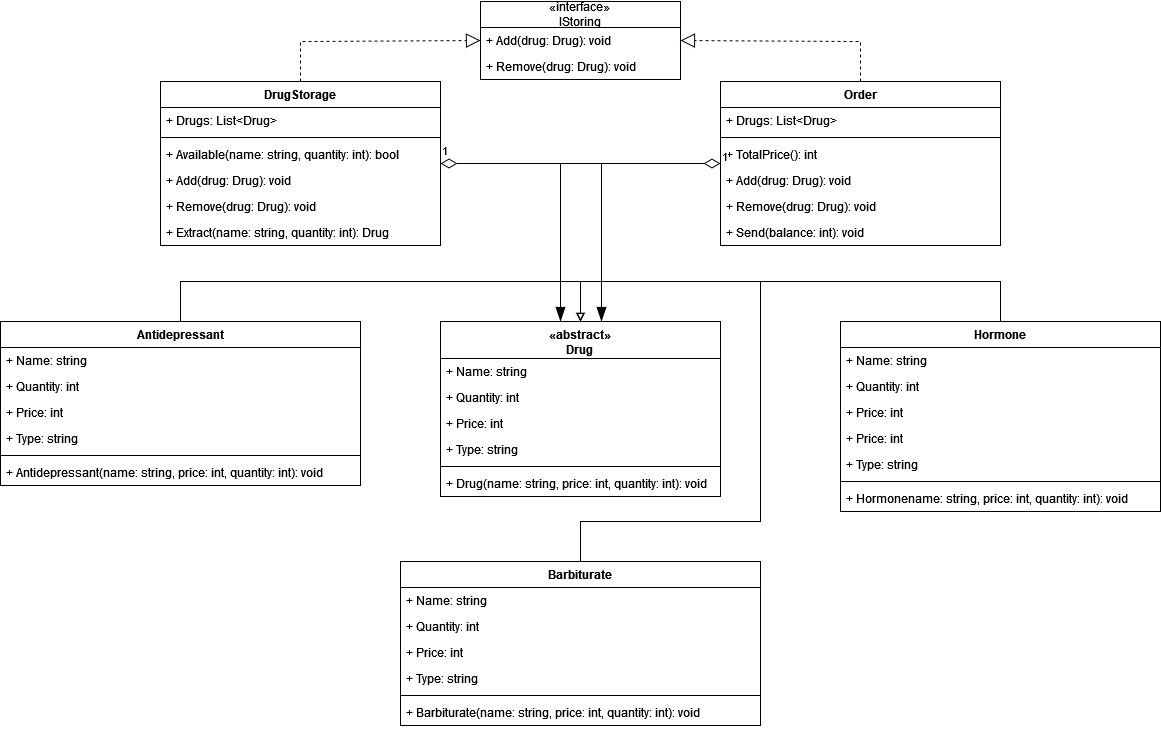

The diagram above was exported from draw.io. Its source (the exported page's mxGraphModel, read from the mxfile embedded in the PNG):
<mxGraphModel dx="2284" dy="754" grid="1" gridSize="10" guides="1" tooltips="1" connect="1" arrows="1" fold="1" page="1" pageScale="1" pageWidth="850" pageHeight="1100" math="0" shadow="0">
  <root>
    <mxCell id="0" />
    <mxCell id="1" parent="0" />
    <mxCell id="J5xNiWCT6lLDf24Dx9pU-2" value="&lt;div&gt;«interface»&lt;br&gt;&lt;b&gt;&lt;/b&gt;&lt;/div&gt;&lt;div&gt;IStoring&lt;/div&gt;" style="swimlane;fontStyle=0;childLayout=stackLayout;horizontal=1;startSize=26;fillColor=none;horizontalStack=0;resizeParent=1;resizeParentMax=0;resizeLast=0;collapsible=1;marginBottom=0;whiteSpace=wrap;html=1;" parent="1" vertex="1">
      <mxGeometry x="320" y="40" width="200" height="78" as="geometry">
        <mxRectangle x="350" y="310" width="120" height="40" as="alternateBounds" />
      </mxGeometry>
    </mxCell>
    <mxCell id="J5xNiWCT6lLDf24Dx9pU-5" value="&lt;div&gt;+ Add(drug: Drug): void&lt;/div&gt;" style="text;strokeColor=none;fillColor=none;align=left;verticalAlign=top;spacingLeft=4;spacingRight=4;overflow=hidden;rotatable=0;points=[[0,0.5],[1,0.5]];portConstraint=eastwest;whiteSpace=wrap;html=1;" parent="J5xNiWCT6lLDf24Dx9pU-2" vertex="1">
      <mxGeometry y="26" width="200" height="26" as="geometry" />
    </mxCell>
    <mxCell id="J5xNiWCT6lLDf24Dx9pU-3" value="&lt;div&gt;+ Remove(drug: Drug): void&lt;/div&gt;&lt;div&gt;&lt;br&gt;&lt;/div&gt;" style="text;strokeColor=none;fillColor=none;align=left;verticalAlign=top;spacingLeft=4;spacingRight=4;overflow=hidden;rotatable=0;points=[[0,0.5],[1,0.5]];portConstraint=eastwest;whiteSpace=wrap;html=1;" parent="J5xNiWCT6lLDf24Dx9pU-2" vertex="1">
      <mxGeometry y="52" width="200" height="26" as="geometry" />
    </mxCell>
    <mxCell id="J5xNiWCT6lLDf24Dx9pU-7" value="DrugStorage" style="swimlane;fontStyle=1;align=center;verticalAlign=top;childLayout=stackLayout;horizontal=1;startSize=26;horizontalStack=0;resizeParent=1;resizeParentMax=0;resizeLast=0;collapsible=1;marginBottom=0;whiteSpace=wrap;html=1;" parent="1" vertex="1">
      <mxGeometry y="120" width="280" height="164" as="geometry" />
    </mxCell>
    <mxCell id="J5xNiWCT6lLDf24Dx9pU-8" value="+ Drugs: List&amp;lt;Drug&amp;gt;" style="text;strokeColor=none;fillColor=none;align=left;verticalAlign=top;spacingLeft=4;spacingRight=4;overflow=hidden;rotatable=0;points=[[0,0.5],[1,0.5]];portConstraint=eastwest;whiteSpace=wrap;html=1;" parent="J5xNiWCT6lLDf24Dx9pU-7" vertex="1">
      <mxGeometry y="26" width="280" height="26" as="geometry" />
    </mxCell>
    <mxCell id="J5xNiWCT6lLDf24Dx9pU-9" value="" style="line;strokeWidth=1;fillColor=none;align=left;verticalAlign=middle;spacingTop=-1;spacingLeft=3;spacingRight=3;rotatable=0;labelPosition=right;points=[];portConstraint=eastwest;strokeColor=inherit;" parent="J5xNiWCT6lLDf24Dx9pU-7" vertex="1">
      <mxGeometry y="52" width="280" height="8" as="geometry" />
    </mxCell>
    <mxCell id="J5xNiWCT6lLDf24Dx9pU-10" value="&lt;div&gt;+ Available(name: string, quantity: int): bool&lt;/div&gt;" style="text;strokeColor=none;fillColor=none;align=left;verticalAlign=top;spacingLeft=4;spacingRight=4;overflow=hidden;rotatable=0;points=[[0,0.5],[1,0.5]];portConstraint=eastwest;whiteSpace=wrap;html=1;" parent="J5xNiWCT6lLDf24Dx9pU-7" vertex="1">
      <mxGeometry y="60" width="280" height="26" as="geometry" />
    </mxCell>
    <mxCell id="J5xNiWCT6lLDf24Dx9pU-11" value="+ Add(drug: Drug): void" style="text;strokeColor=none;fillColor=none;align=left;verticalAlign=top;spacingLeft=4;spacingRight=4;overflow=hidden;rotatable=0;points=[[0,0.5],[1,0.5]];portConstraint=eastwest;whiteSpace=wrap;html=1;" parent="J5xNiWCT6lLDf24Dx9pU-7" vertex="1">
      <mxGeometry y="86" width="280" height="26" as="geometry" />
    </mxCell>
    <mxCell id="J5xNiWCT6lLDf24Dx9pU-15" value="&lt;div&gt;+ Remove(drug: Drug): void&lt;/div&gt;&lt;div&gt;&lt;br&gt;&lt;/div&gt;" style="text;strokeColor=none;fillColor=none;align=left;verticalAlign=top;spacingLeft=4;spacingRight=4;overflow=hidden;rotatable=0;points=[[0,0.5],[1,0.5]];portConstraint=eastwest;whiteSpace=wrap;html=1;" parent="J5xNiWCT6lLDf24Dx9pU-7" vertex="1">
      <mxGeometry y="112" width="280" height="26" as="geometry" />
    </mxCell>
    <mxCell id="J5xNiWCT6lLDf24Dx9pU-13" value="+ Extract(name: string, quantity: int): Drug" style="text;strokeColor=none;fillColor=none;align=left;verticalAlign=top;spacingLeft=4;spacingRight=4;overflow=hidden;rotatable=0;points=[[0,0.5],[1,0.5]];portConstraint=eastwest;whiteSpace=wrap;html=1;" parent="J5xNiWCT6lLDf24Dx9pU-7" vertex="1">
      <mxGeometry y="138" width="280" height="26" as="geometry" />
    </mxCell>
    <mxCell id="J5xNiWCT6lLDf24Dx9pU-16" value="Order" style="swimlane;fontStyle=1;align=center;verticalAlign=top;childLayout=stackLayout;horizontal=1;startSize=26;horizontalStack=0;resizeParent=1;resizeParentMax=0;resizeLast=0;collapsible=1;marginBottom=0;whiteSpace=wrap;html=1;" parent="1" vertex="1">
      <mxGeometry x="560" y="120" width="280" height="164" as="geometry" />
    </mxCell>
    <mxCell id="J5xNiWCT6lLDf24Dx9pU-17" value="+ Drugs: List&amp;lt;Drug&amp;gt;" style="text;strokeColor=none;fillColor=none;align=left;verticalAlign=top;spacingLeft=4;spacingRight=4;overflow=hidden;rotatable=0;points=[[0,0.5],[1,0.5]];portConstraint=eastwest;whiteSpace=wrap;html=1;" parent="J5xNiWCT6lLDf24Dx9pU-16" vertex="1">
      <mxGeometry y="26" width="280" height="26" as="geometry" />
    </mxCell>
    <mxCell id="J5xNiWCT6lLDf24Dx9pU-18" value="" style="line;strokeWidth=1;fillColor=none;align=left;verticalAlign=middle;spacingTop=-1;spacingLeft=3;spacingRight=3;rotatable=0;labelPosition=right;points=[];portConstraint=eastwest;strokeColor=inherit;" parent="J5xNiWCT6lLDf24Dx9pU-16" vertex="1">
      <mxGeometry y="52" width="280" height="8" as="geometry" />
    </mxCell>
    <mxCell id="J5xNiWCT6lLDf24Dx9pU-19" value="+ TotalPrice(): int" style="text;strokeColor=none;fillColor=none;align=left;verticalAlign=top;spacingLeft=4;spacingRight=4;overflow=hidden;rotatable=0;points=[[0,0.5],[1,0.5]];portConstraint=eastwest;whiteSpace=wrap;html=1;" parent="J5xNiWCT6lLDf24Dx9pU-16" vertex="1">
      <mxGeometry y="60" width="280" height="26" as="geometry" />
    </mxCell>
    <mxCell id="J5xNiWCT6lLDf24Dx9pU-20" value="+ Add(drug: Drug): void" style="text;strokeColor=none;fillColor=none;align=left;verticalAlign=top;spacingLeft=4;spacingRight=4;overflow=hidden;rotatable=0;points=[[0,0.5],[1,0.5]];portConstraint=eastwest;whiteSpace=wrap;html=1;" parent="J5xNiWCT6lLDf24Dx9pU-16" vertex="1">
      <mxGeometry y="86" width="280" height="26" as="geometry" />
    </mxCell>
    <mxCell id="J5xNiWCT6lLDf24Dx9pU-21" value="&lt;div&gt;+ Remove(drug: Drug): void&lt;/div&gt;&lt;div&gt;&lt;br&gt;&lt;/div&gt;" style="text;strokeColor=none;fillColor=none;align=left;verticalAlign=top;spacingLeft=4;spacingRight=4;overflow=hidden;rotatable=0;points=[[0,0.5],[1,0.5]];portConstraint=eastwest;whiteSpace=wrap;html=1;" parent="J5xNiWCT6lLDf24Dx9pU-16" vertex="1">
      <mxGeometry y="112" width="280" height="26" as="geometry" />
    </mxCell>
    <mxCell id="J5xNiWCT6lLDf24Dx9pU-22" value="+ Send(balance: int): void" style="text;strokeColor=none;fillColor=none;align=left;verticalAlign=top;spacingLeft=4;spacingRight=4;overflow=hidden;rotatable=0;points=[[0,0.5],[1,0.5]];portConstraint=eastwest;whiteSpace=wrap;html=1;" parent="J5xNiWCT6lLDf24Dx9pU-16" vertex="1">
      <mxGeometry y="138" width="280" height="26" as="geometry" />
    </mxCell>
    <mxCell id="J5xNiWCT6lLDf24Dx9pU-27" value="«abstract»&lt;br&gt;Drug" style="swimlane;fontStyle=1;align=center;verticalAlign=top;childLayout=stackLayout;horizontal=1;startSize=37;horizontalStack=0;resizeParent=1;resizeParentMax=0;resizeLast=0;collapsible=1;marginBottom=0;whiteSpace=wrap;html=1;" parent="1" vertex="1">
      <mxGeometry x="280" y="360" width="280" height="175" as="geometry" />
    </mxCell>
    <mxCell id="J5xNiWCT6lLDf24Dx9pU-24" value="+ Name: string" style="text;strokeColor=none;fillColor=none;align=left;verticalAlign=top;spacingLeft=4;spacingRight=4;overflow=hidden;rotatable=0;points=[[0,0.5],[1,0.5]];portConstraint=eastwest;whiteSpace=wrap;html=1;" parent="J5xNiWCT6lLDf24Dx9pU-27" vertex="1">
      <mxGeometry y="37" width="280" height="26" as="geometry" />
    </mxCell>
    <mxCell id="J5xNiWCT6lLDf24Dx9pU-25" value="+ Quantity: int" style="text;strokeColor=none;fillColor=none;align=left;verticalAlign=top;spacingLeft=4;spacingRight=4;overflow=hidden;rotatable=0;points=[[0,0.5],[1,0.5]];portConstraint=eastwest;whiteSpace=wrap;html=1;" parent="J5xNiWCT6lLDf24Dx9pU-27" vertex="1">
      <mxGeometry y="63" width="280" height="26" as="geometry" />
    </mxCell>
    <mxCell id="J5xNiWCT6lLDf24Dx9pU-28" value="+ Price: int" style="text;strokeColor=none;fillColor=none;align=left;verticalAlign=top;spacingLeft=4;spacingRight=4;overflow=hidden;rotatable=0;points=[[0,0.5],[1,0.5]];portConstraint=eastwest;whiteSpace=wrap;html=1;" parent="J5xNiWCT6lLDf24Dx9pU-27" vertex="1">
      <mxGeometry y="89" width="280" height="26" as="geometry" />
    </mxCell>
    <mxCell id="J5xNiWCT6lLDf24Dx9pU-31" value="+ Type: string" style="text;strokeColor=none;fillColor=none;align=left;verticalAlign=top;spacingLeft=4;spacingRight=4;overflow=hidden;rotatable=0;points=[[0,0.5],[1,0.5]];portConstraint=eastwest;whiteSpace=wrap;html=1;" parent="J5xNiWCT6lLDf24Dx9pU-27" vertex="1">
      <mxGeometry y="115" width="280" height="26" as="geometry" />
    </mxCell>
    <mxCell id="J5xNiWCT6lLDf24Dx9pU-29" value="" style="line;strokeWidth=1;fillColor=none;align=left;verticalAlign=middle;spacingTop=-1;spacingLeft=3;spacingRight=3;rotatable=0;labelPosition=right;points=[];portConstraint=eastwest;strokeColor=inherit;" parent="J5xNiWCT6lLDf24Dx9pU-27" vertex="1">
      <mxGeometry y="141" width="280" height="8" as="geometry" />
    </mxCell>
    <mxCell id="J5xNiWCT6lLDf24Dx9pU-30" value="+ Drug(name: string, price: int, quantity: int): void" style="text;strokeColor=none;fillColor=none;align=left;verticalAlign=top;spacingLeft=4;spacingRight=4;overflow=hidden;rotatable=0;points=[[0,0.5],[1,0.5]];portConstraint=eastwest;whiteSpace=wrap;html=1;" parent="J5xNiWCT6lLDf24Dx9pU-27" vertex="1">
      <mxGeometry y="149" width="280" height="26" as="geometry" />
    </mxCell>
    <mxCell id="J5xNiWCT6lLDf24Dx9pU-53" value="Hormone" style="swimlane;fontStyle=1;align=center;verticalAlign=top;childLayout=stackLayout;horizontal=1;startSize=26;horizontalStack=0;resizeParent=1;resizeParentMax=0;resizeLast=0;collapsible=1;marginBottom=0;whiteSpace=wrap;html=1;" parent="1" vertex="1">
      <mxGeometry x="680" y="360" width="320" height="190" as="geometry" />
    </mxCell>
    <mxCell id="J5xNiWCT6lLDf24Dx9pU-54" value="+ Name: string" style="text;strokeColor=none;fillColor=none;align=left;verticalAlign=top;spacingLeft=4;spacingRight=4;overflow=hidden;rotatable=0;points=[[0,0.5],[1,0.5]];portConstraint=eastwest;whiteSpace=wrap;html=1;" parent="J5xNiWCT6lLDf24Dx9pU-53" vertex="1">
      <mxGeometry y="26" width="320" height="26" as="geometry" />
    </mxCell>
    <mxCell id="J5xNiWCT6lLDf24Dx9pU-55" value="+ Quantity: int" style="text;strokeColor=none;fillColor=none;align=left;verticalAlign=top;spacingLeft=4;spacingRight=4;overflow=hidden;rotatable=0;points=[[0,0.5],[1,0.5]];portConstraint=eastwest;whiteSpace=wrap;html=1;" parent="J5xNiWCT6lLDf24Dx9pU-53" vertex="1">
      <mxGeometry y="52" width="320" height="26" as="geometry" />
    </mxCell>
    <mxCell id="J5xNiWCT6lLDf24Dx9pU-79" value="+ Price: int" style="text;strokeColor=none;fillColor=none;align=left;verticalAlign=top;spacingLeft=4;spacingRight=4;overflow=hidden;rotatable=0;points=[[0,0.5],[1,0.5]];portConstraint=eastwest;whiteSpace=wrap;html=1;" parent="J5xNiWCT6lLDf24Dx9pU-53" vertex="1">
      <mxGeometry y="78" width="320" height="26" as="geometry" />
    </mxCell>
    <mxCell id="J5xNiWCT6lLDf24Dx9pU-56" value="+ Price: int" style="text;strokeColor=none;fillColor=none;align=left;verticalAlign=top;spacingLeft=4;spacingRight=4;overflow=hidden;rotatable=0;points=[[0,0.5],[1,0.5]];portConstraint=eastwest;whiteSpace=wrap;html=1;" parent="J5xNiWCT6lLDf24Dx9pU-53" vertex="1">
      <mxGeometry y="104" width="320" height="26" as="geometry" />
    </mxCell>
    <mxCell id="J5xNiWCT6lLDf24Dx9pU-57" value="+ Type: string" style="text;strokeColor=none;fillColor=none;align=left;verticalAlign=top;spacingLeft=4;spacingRight=4;overflow=hidden;rotatable=0;points=[[0,0.5],[1,0.5]];portConstraint=eastwest;whiteSpace=wrap;html=1;" parent="J5xNiWCT6lLDf24Dx9pU-53" vertex="1">
      <mxGeometry y="130" width="320" height="26" as="geometry" />
    </mxCell>
    <mxCell id="J5xNiWCT6lLDf24Dx9pU-58" value="" style="line;strokeWidth=1;fillColor=none;align=left;verticalAlign=middle;spacingTop=-1;spacingLeft=3;spacingRight=3;rotatable=0;labelPosition=right;points=[];portConstraint=eastwest;strokeColor=inherit;" parent="J5xNiWCT6lLDf24Dx9pU-53" vertex="1">
      <mxGeometry y="156" width="320" height="8" as="geometry" />
    </mxCell>
    <mxCell id="J5xNiWCT6lLDf24Dx9pU-59" value="+ Hormonename: string, price: int, quantity: int): void" style="text;strokeColor=none;fillColor=none;align=left;verticalAlign=top;spacingLeft=4;spacingRight=4;overflow=hidden;rotatable=0;points=[[0,0.5],[1,0.5]];portConstraint=eastwest;whiteSpace=wrap;html=1;" parent="J5xNiWCT6lLDf24Dx9pU-53" vertex="1">
      <mxGeometry y="164" width="320" height="26" as="geometry" />
    </mxCell>
    <mxCell id="J5xNiWCT6lLDf24Dx9pU-60" value="Barbiturate" style="swimlane;fontStyle=1;align=center;verticalAlign=top;childLayout=stackLayout;horizontal=1;startSize=26;horizontalStack=0;resizeParent=1;resizeParentMax=0;resizeLast=0;collapsible=1;marginBottom=0;whiteSpace=wrap;html=1;" parent="1" vertex="1">
      <mxGeometry x="240" y="600" width="360" height="164" as="geometry" />
    </mxCell>
    <mxCell id="J5xNiWCT6lLDf24Dx9pU-61" value="+ Name: string" style="text;strokeColor=none;fillColor=none;align=left;verticalAlign=top;spacingLeft=4;spacingRight=4;overflow=hidden;rotatable=0;points=[[0,0.5],[1,0.5]];portConstraint=eastwest;whiteSpace=wrap;html=1;" parent="J5xNiWCT6lLDf24Dx9pU-60" vertex="1">
      <mxGeometry y="26" width="360" height="26" as="geometry" />
    </mxCell>
    <mxCell id="J5xNiWCT6lLDf24Dx9pU-62" value="+ Quantity: int" style="text;strokeColor=none;fillColor=none;align=left;verticalAlign=top;spacingLeft=4;spacingRight=4;overflow=hidden;rotatable=0;points=[[0,0.5],[1,0.5]];portConstraint=eastwest;whiteSpace=wrap;html=1;" parent="J5xNiWCT6lLDf24Dx9pU-60" vertex="1">
      <mxGeometry y="52" width="360" height="26" as="geometry" />
    </mxCell>
    <mxCell id="J5xNiWCT6lLDf24Dx9pU-63" value="+ Price: int" style="text;strokeColor=none;fillColor=none;align=left;verticalAlign=top;spacingLeft=4;spacingRight=4;overflow=hidden;rotatable=0;points=[[0,0.5],[1,0.5]];portConstraint=eastwest;whiteSpace=wrap;html=1;" parent="J5xNiWCT6lLDf24Dx9pU-60" vertex="1">
      <mxGeometry y="78" width="360" height="26" as="geometry" />
    </mxCell>
    <mxCell id="J5xNiWCT6lLDf24Dx9pU-64" value="+ Type: string" style="text;strokeColor=none;fillColor=none;align=left;verticalAlign=top;spacingLeft=4;spacingRight=4;overflow=hidden;rotatable=0;points=[[0,0.5],[1,0.5]];portConstraint=eastwest;whiteSpace=wrap;html=1;" parent="J5xNiWCT6lLDf24Dx9pU-60" vertex="1">
      <mxGeometry y="104" width="360" height="26" as="geometry" />
    </mxCell>
    <mxCell id="J5xNiWCT6lLDf24Dx9pU-65" value="" style="line;strokeWidth=1;fillColor=none;align=left;verticalAlign=middle;spacingTop=-1;spacingLeft=3;spacingRight=3;rotatable=0;labelPosition=right;points=[];portConstraint=eastwest;strokeColor=inherit;" parent="J5xNiWCT6lLDf24Dx9pU-60" vertex="1">
      <mxGeometry y="130" width="360" height="8" as="geometry" />
    </mxCell>
    <mxCell id="J5xNiWCT6lLDf24Dx9pU-66" value="+ Barbiturate(name: string, price: int, quantity: int): void" style="text;strokeColor=none;fillColor=none;align=left;verticalAlign=top;spacingLeft=4;spacingRight=4;overflow=hidden;rotatable=0;points=[[0,0.5],[1,0.5]];portConstraint=eastwest;whiteSpace=wrap;html=1;" parent="J5xNiWCT6lLDf24Dx9pU-60" vertex="1">
      <mxGeometry y="138" width="360" height="26" as="geometry" />
    </mxCell>
    <mxCell id="J5xNiWCT6lLDf24Dx9pU-67" value="Antidepressant" style="swimlane;fontStyle=1;align=center;verticalAlign=top;childLayout=stackLayout;horizontal=1;startSize=26;horizontalStack=0;resizeParent=1;resizeParentMax=0;resizeLast=0;collapsible=1;marginBottom=0;whiteSpace=wrap;html=1;" parent="1" vertex="1">
      <mxGeometry x="-160" y="360" width="360" height="164" as="geometry" />
    </mxCell>
    <mxCell id="J5xNiWCT6lLDf24Dx9pU-68" value="+ Name: string" style="text;strokeColor=none;fillColor=none;align=left;verticalAlign=top;spacingLeft=4;spacingRight=4;overflow=hidden;rotatable=0;points=[[0,0.5],[1,0.5]];portConstraint=eastwest;whiteSpace=wrap;html=1;" parent="J5xNiWCT6lLDf24Dx9pU-67" vertex="1">
      <mxGeometry y="26" width="360" height="26" as="geometry" />
    </mxCell>
    <mxCell id="J5xNiWCT6lLDf24Dx9pU-69" value="+ Quantity: int" style="text;strokeColor=none;fillColor=none;align=left;verticalAlign=top;spacingLeft=4;spacingRight=4;overflow=hidden;rotatable=0;points=[[0,0.5],[1,0.5]];portConstraint=eastwest;whiteSpace=wrap;html=1;" parent="J5xNiWCT6lLDf24Dx9pU-67" vertex="1">
      <mxGeometry y="52" width="360" height="26" as="geometry" />
    </mxCell>
    <mxCell id="J5xNiWCT6lLDf24Dx9pU-70" value="+ Price: int" style="text;strokeColor=none;fillColor=none;align=left;verticalAlign=top;spacingLeft=4;spacingRight=4;overflow=hidden;rotatable=0;points=[[0,0.5],[1,0.5]];portConstraint=eastwest;whiteSpace=wrap;html=1;" parent="J5xNiWCT6lLDf24Dx9pU-67" vertex="1">
      <mxGeometry y="78" width="360" height="26" as="geometry" />
    </mxCell>
    <mxCell id="J5xNiWCT6lLDf24Dx9pU-71" value="+ Type: string" style="text;strokeColor=none;fillColor=none;align=left;verticalAlign=top;spacingLeft=4;spacingRight=4;overflow=hidden;rotatable=0;points=[[0,0.5],[1,0.5]];portConstraint=eastwest;whiteSpace=wrap;html=1;" parent="J5xNiWCT6lLDf24Dx9pU-67" vertex="1">
      <mxGeometry y="104" width="360" height="26" as="geometry" />
    </mxCell>
    <mxCell id="J5xNiWCT6lLDf24Dx9pU-72" value="" style="line;strokeWidth=1;fillColor=none;align=left;verticalAlign=middle;spacingTop=-1;spacingLeft=3;spacingRight=3;rotatable=0;labelPosition=right;points=[];portConstraint=eastwest;strokeColor=inherit;" parent="J5xNiWCT6lLDf24Dx9pU-67" vertex="1">
      <mxGeometry y="130" width="360" height="8" as="geometry" />
    </mxCell>
    <mxCell id="J5xNiWCT6lLDf24Dx9pU-73" value="+ Antidepressant(name: string, price: int, quantity: int): void" style="text;strokeColor=none;fillColor=none;align=left;verticalAlign=top;spacingLeft=4;spacingRight=4;overflow=hidden;rotatable=0;points=[[0,0.5],[1,0.5]];portConstraint=eastwest;whiteSpace=wrap;html=1;" parent="J5xNiWCT6lLDf24Dx9pU-67" vertex="1">
      <mxGeometry y="138" width="360" height="26" as="geometry" />
    </mxCell>
    <mxCell id="J5xNiWCT6lLDf24Dx9pU-85" value="" style="endArrow=block;dashed=1;endFill=0;endSize=12;html=1;rounded=0;entryX=0;entryY=0.5;entryDx=0;entryDy=0;exitX=0.5;exitY=0;exitDx=0;exitDy=0;" parent="1" source="J5xNiWCT6lLDf24Dx9pU-7" target="J5xNiWCT6lLDf24Dx9pU-2" edge="1">
      <mxGeometry width="160" relative="1" as="geometry">
        <mxPoint x="160" y="79" as="sourcePoint" />
        <mxPoint x="510" y="390" as="targetPoint" />
        <Array as="points">
          <mxPoint x="140" y="80" />
        </Array>
      </mxGeometry>
    </mxCell>
    <mxCell id="J5xNiWCT6lLDf24Dx9pU-86" value="" style="endArrow=block;dashed=1;endFill=0;endSize=12;html=1;rounded=0;entryX=1;entryY=0.5;entryDx=0;entryDy=0;exitX=0.5;exitY=0;exitDx=0;exitDy=0;" parent="1" source="J5xNiWCT6lLDf24Dx9pU-16" target="J5xNiWCT6lLDf24Dx9pU-5" edge="1">
      <mxGeometry width="160" relative="1" as="geometry">
        <mxPoint x="330" y="201" as="sourcePoint" />
        <mxPoint x="515" y="160" as="targetPoint" />
        <Array as="points">
          <mxPoint x="700" y="80" />
        </Array>
      </mxGeometry>
    </mxCell>
    <mxCell id="J5xNiWCT6lLDf24Dx9pU-87" value="" style="endArrow=block;html=1;rounded=0;exitX=0.5;exitY=0;exitDx=0;exitDy=0;entryX=0.5;entryY=0;entryDx=0;entryDy=0;endFill=0;" parent="1" source="J5xNiWCT6lLDf24Dx9pU-67" target="J5xNiWCT6lLDf24Dx9pU-27" edge="1">
      <mxGeometry width="50" height="50" relative="1" as="geometry">
        <mxPoint x="400" y="420" as="sourcePoint" />
        <mxPoint x="410" y="320" as="targetPoint" />
        <Array as="points">
          <mxPoint x="20" y="320" />
          <mxPoint x="420" y="320" />
        </Array>
      </mxGeometry>
    </mxCell>
    <mxCell id="J5xNiWCT6lLDf24Dx9pU-88" value="" style="endArrow=block;html=1;rounded=0;entryX=0.5;entryY=0;entryDx=0;entryDy=0;exitX=0.5;exitY=0;exitDx=0;exitDy=0;endFill=0;" parent="1" source="J5xNiWCT6lLDf24Dx9pU-53" target="J5xNiWCT6lLDf24Dx9pU-27" edge="1">
      <mxGeometry width="50" height="50" relative="1" as="geometry">
        <mxPoint x="620" y="390" as="sourcePoint" />
        <mxPoint x="670" y="340" as="targetPoint" />
        <Array as="points">
          <mxPoint x="840" y="320" />
          <mxPoint x="420" y="320" />
        </Array>
      </mxGeometry>
    </mxCell>
    <mxCell id="J5xNiWCT6lLDf24Dx9pU-89" value="" style="endArrow=block;html=1;rounded=0;entryX=0.5;entryY=0;entryDx=0;entryDy=0;endFill=0;" parent="1" target="J5xNiWCT6lLDf24Dx9pU-27" edge="1">
      <mxGeometry width="50" height="50" relative="1" as="geometry">
        <mxPoint x="420" y="600" as="sourcePoint" />
        <mxPoint x="470" y="550" as="targetPoint" />
        <Array as="points">
          <mxPoint x="420" y="560" />
          <mxPoint x="600" y="560" />
          <mxPoint x="600" y="320" />
          <mxPoint x="420" y="320" />
        </Array>
      </mxGeometry>
    </mxCell>
    <mxCell id="J5xNiWCT6lLDf24Dx9pU-91" value="1" style="endArrow=blockThin;html=1;endSize=12;startArrow=diamondThin;startSize=14;startFill=0;edgeStyle=orthogonalEdgeStyle;align=left;verticalAlign=bottom;rounded=0;endFill=1;" parent="1" source="J5xNiWCT6lLDf24Dx9pU-16" target="J5xNiWCT6lLDf24Dx9pU-27" edge="1">
      <mxGeometry x="-1" y="3" relative="1" as="geometry">
        <mxPoint x="350" y="450" as="sourcePoint" />
        <mxPoint x="420" y="360" as="targetPoint" />
        <Array as="points">
          <mxPoint x="400" y="202" />
        </Array>
      </mxGeometry>
    </mxCell>
    <mxCell id="J5xNiWCT6lLDf24Dx9pU-92" value="1" style="endArrow=blockThin;html=1;endSize=12;startArrow=diamondThin;startSize=14;startFill=0;edgeStyle=orthogonalEdgeStyle;align=left;verticalAlign=bottom;rounded=0;endFill=1;" parent="1" source="J5xNiWCT6lLDf24Dx9pU-7" target="J5xNiWCT6lLDf24Dx9pU-27" edge="1">
      <mxGeometry x="-1" y="3" relative="1" as="geometry">
        <mxPoint x="570" y="229" as="sourcePoint" />
        <mxPoint x="460" y="290" as="targetPoint" />
        <Array as="points">
          <mxPoint x="441" y="202" />
        </Array>
      </mxGeometry>
    </mxCell>
  </root>
</mxGraphModel>